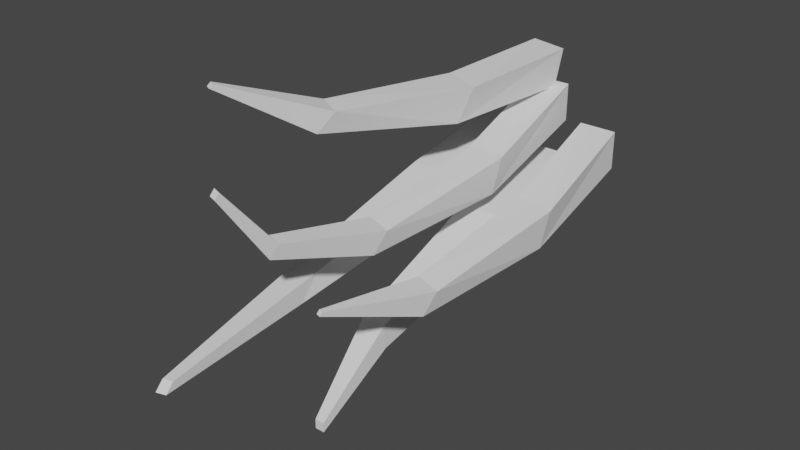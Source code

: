 # Source: grass.blend  (saved by Blender 3.6.11; exported with 4.5.12 LTS)
import bpy
from mathutils import Matrix  # noqa: F401  (used for matrix-valued properties, if any)

bpy.ops.wm.read_factory_settings(use_empty=True)
scene = bpy.context.scene
scene.name = 'Scene'

# ---- collections
col_collection = bpy.data.collections.new('Collection'); scene.collection.children.link(col_collection)

# ---- world
world_world = bpy.data.worlds.new('World'); scene.world = world_world
world_world.use_nodes = True; world_world.node_tree.nodes.clear()
_N = world_world.node_tree.nodes; _L = world_world.node_tree.links
n0 = _N.new('ShaderNodeOutputWorld'); n0.name = 'World Output'; n0.location = (300, 300)
n1 = _N.new('ShaderNodeBackground'); n1.name = 'Background'; n1.location = (10, 300)
n1.inputs[0].default_value = (0.05088, 0.05088, 0.05088, 1.0)
_L.new(n1.outputs[0], n0.inputs[0])
n0.is_active_output = True
world_world.color = (0.05088, 0.05088, 0.05088)
world_world.use_sun_shadow = False
world_world.sun_shadow_jitter_overblur = 0.0

# ---- meshes
me_cube_001 = bpy.data.meshes.new('Cube.001')
me_cube_001.from_pydata([(-0.3053, 0.1472, -0.9367), (-0.2287, -0.02822, 0.6724), (-0.2848, 0.6041, -0.8851), (-0.2091, 0.409, 0.7218), (0.1541, 0.129, -0.9578), (0.211, -0.04567, 0.6522), (0.1746, 0.5859, -0.9061), (0.2306, 0.3916, 0.7017), (-0.1462, -0.5088, 2.528), (-0.1471, -0.2137, 2.54), (0.1471, -0.2137, 2.54), (0.1462, -0.5088, 2.528), (-0.05649, -1.135, 3.415), (-0.05649, -1.022, 3.415), (0.05649, -1.022, 3.415), (0.05649, -1.135, 3.415), (0.36, 0.6193, -0.8175), (0.4836, 0.292, 0.7948), (0.36, 1.08, -0.8175), (0.5247, 0.7199, 0.6987), (0.8203, 0.6193, -0.8175), (0.9213, 0.2581, 0.831), (0.8203, 1.08, -0.8175), (0.9624, 0.686, 0.7349), (0.4619, 0.2206, 2.584), (0.5291, 0.4761, 2.452), (0.8132, 0.4329, 2.515), (0.7443, 0.1777, 2.647), (0.3805, 0.601, 3.776), (0.3922, 0.6432, 3.752), (0.4404, 0.6359, 3.763), (0.4287, 0.5937, 3.787), (-0.362, 1.022, -0.9074), (-0.2384, 0.6944, 0.7048), (-0.362, 1.482, -0.9074), (-0.1973, 1.122, 0.6087), (0.0983, 1.022, -0.9074), (0.1993, 0.6605, 0.741), (0.0983, 1.482, -0.9074), (0.2404, 1.088, 0.6449), (-0.2601, 0.623, 2.494), (-0.1929, 0.8785, 2.362), (0.09115, 0.8353, 2.425), (0.02227, 0.5801, 2.557), (-0.4178, 0.959, 3.703), (-0.3762, 1.109, 3.618), (-0.2054, 1.083, 3.656), (-0.2469, 0.933, 3.741), (-0.4398, 1.729, 4.24), (-0.4199, 1.801, 4.199), (-0.3382, 1.788, 4.217), (-0.3581, 1.717, 4.258), (-0.5031, 1.455, -0.9159), (-0.6568, 1.467, 0.7266), (-0.4723, 1.905, -1.008), (-0.5726, 1.864, 0.5553), (-0.04959, 1.44, -0.8387), (-0.2335, 1.427, 0.8417), (-0.01878, 1.89, -0.9307), (-0.1493, 1.824, 0.6704), (-0.9645, 1.77, 2.465), (-0.8604, 1.99, 2.298), (-0.5933, 1.952, 2.415), (-0.699, 1.732, 2.581), (-1.21, 2.391, 3.526), (-1.19, 2.431, 3.493), (-1.139, 2.424, 3.516), (-1.16, 2.384, 3.549), (-1.033, 0.467, -0.9367), (-0.9561, 0.2915, 0.6724), (-1.012, 0.9238, -0.8851), (-0.9365, 0.7288, 0.7218), (-0.5733, 0.4487, -0.9578), (-0.5164, 0.274, 0.6522), (-0.5529, 0.9056, -0.9061), (-0.4968, 0.7113, 0.7017), (-0.8943, -0.03099, 3.08), (-0.9181, 0.2267, 2.829), (-0.6282, 0.2249, 2.74), (-0.6061, -0.03281, 2.992), (-0.6223, -0.1036, 4.937), (-0.6317, -0.007242, 4.834), (-0.5204, -0.007945, 4.8), (-0.5109, -0.1043, 4.903)], [], [(0, 1, 3, 2), (2, 3, 7, 6), (6, 7, 5, 4), (4, 5, 1, 0), (2, 6, 4, 0), (3, 1, 8, 9), (8, 11, 15, 12), (1, 5, 11, 8), (7, 3, 9, 10), (5, 7, 10, 11), (14, 13, 12, 15), (10, 9, 13, 14), (11, 10, 14, 15), (9, 8, 12, 13), (16, 17, 19, 18), (18, 19, 23, 22), (22, 23, 21, 20), (20, 21, 17, 16), (18, 22, 20, 16), (19, 17, 24, 25), (24, 27, 31, 28), (17, 21, 27, 24), (23, 19, 25, 26), (21, 23, 26, 27), (30, 29, 28, 31), (26, 25, 29, 30), (27, 26, 30, 31), (25, 24, 28, 29), (32, 33, 35, 34), (34, 35, 39, 38), (38, 39, 37, 36), (36, 37, 33, 32), (34, 38, 36, 32), (35, 33, 40, 41), (40, 43, 47, 44), (33, 37, 43, 40), (39, 35, 41, 42), (37, 39, 42, 43), (47, 46, 50, 51), (42, 41, 45, 46), (43, 42, 46, 47), (41, 40, 44, 45), (50, 49, 48, 51), (45, 44, 48, 49), (44, 47, 51, 48), (46, 45, 49, 50), (52, 53, 55, 54), (54, 55, 59, 58), (58, 59, 57, 56), (56, 57, 53, 52), (54, 58, 56, 52), (55, 53, 60, 61), (60, 63, 67, 64), (53, 57, 63, 60), (59, 55, 61, 62), (57, 59, 62, 63), (66, 65, 64, 67), (62, 61, 65, 66), (63, 62, 66, 67), (61, 60, 64, 65), (68, 69, 71, 70), (70, 71, 75, 74), (74, 75, 73, 72), (72, 73, 69, 68), (70, 74, 72, 68), (71, 69, 76, 77), (76, 79, 83, 80), (69, 73, 79, 76), (75, 71, 77, 78), (73, 75, 78, 79), (82, 81, 80, 83), (78, 77, 81, 82), (79, 78, 82, 83), (77, 76, 80, 81)])
_uv = me_cube_001.uv_layers.new(name='UVMap')
_uv.uv.foreach_set('vector', [0.8547, 0.4921, 0.8857, 0.3189, 0.933, 0.3269, 0.9041, 0.5004, 0.5717, 0.8841, 0.573, 0.7076, 0.621, 0.7076, 0.6218, 0.8841, 0.6676, 0.502, 0.6389, 0.3298, 0.6863, 0.3217, 0.717, 0.4936, 0.933, 0.9859, 0.9339, 0.8094, 0.9819, 0.8094, 0.9832, 0.9859, 0.321, 0.615, 0.321, 0.5649, 0.3709, 0.5652, 0.3709, 0.6153, 0.933, 0.3269, 0.8857, 0.3189, 0.8925, 0.1108, 0.9236, 0.1184, 0.9789, 0.6033, 0.9471, 0.6019, 0.9565, 0.5007, 0.9688, 0.5012, 0.9819, 0.8094, 0.9339, 0.8094, 0.9471, 0.6019, 0.9789, 0.6033, 0.621, 0.7076, 0.573, 0.7076, 0.5758, 0.5043, 0.6077, 0.5029, 0.6863, 0.3217, 0.6389, 0.3298, 0.6468, 0.1195, 0.678, 0.112, 0.528, 0.5177, 0.5158, 0.5177, 0.5154, 0.5062, 0.5277, 0.5062, 0.5334, 0.6339, 0.5015, 0.6339, 0.5158, 0.5177, 0.528, 0.5177, 0.678, 0.112, 0.6468, 0.1195, 0.7052, 0.003352, 0.717, -1.473e-08, 0.9236, 0.1184, 0.8925, 0.1108, 0.8547, -7.037e-08, 0.8665, 0.00336, 0.5892, 0.4984, 0.5717, 0.3208, 0.6173, 0.3356, 0.6389, 0.5029, 0.717, 0.5016, 0.7358, 0.3336, 0.7836, 0.3289, 0.767, 0.5012, 0.5015, 0.5062, 0.5261, 0.3367, 0.5717, 0.3214, 0.5513, 0.5015, 0.9462, 0.5007, 0.933, 0.3185, 0.9809, 0.3226, 0.9962, 0.5006, 0.2024, 0.5687, 0.2526, 0.5687, 0.2526, 0.6189, 0.2024, 0.6189, 0.6173, 0.3356, 0.5717, 0.3208, 0.5821, 0.1259, 0.609, 0.143, 0.9836, 0.1276, 0.9525, 0.1204, 0.9909, -4.654e-09, 0.9962, 0.001219, 0.9809, 0.3226, 0.933, 0.3185, 0.9525, 0.1204, 0.9836, 0.1276, 0.7836, 0.3289, 0.7358, 0.3336, 0.7357, 0.1409, 0.7669, 0.1334, 0.5717, 0.3214, 0.5261, 0.3367, 0.5349, 0.1403, 0.5615, 0.1226, 0.4956, 0.5205, 0.4956, 0.5259, 0.4902, 0.526, 0.4902, 0.5206, 0.7669, 0.1334, 0.7357, 0.1409, 0.717, 0.001272, 0.7223, -2.032e-08, 0.5615, 0.1226, 0.5349, 0.1403, 0.5015, 0.003159, 0.5059, 2.651e-08, 0.609, 0.143, 0.5821, 0.1259, 0.6345, -1.11e-08, 0.6389, 0.003063, 0.3856, 0.5649, 0.3409, 0.3921, 0.3883, 0.3997, 0.4354, 0.5617, 0.8547, 0.9997, 0.8754, 0.8318, 0.9233, 0.8278, 0.9047, 0.9998, 0.2024, 0.5657, 0.253, 0.402, 0.3003, 0.3939, 0.2524, 0.5687, 0.4515, 0.5065, 0.4354, 0.3246, 0.4833, 0.328, 0.5015, 0.5057, 0.3709, 0.5649, 0.4211, 0.5649, 0.4211, 0.6151, 0.3709, 0.6151, 0.3883, 0.3997, 0.3409, 0.3921, 0.321, 0.198, 0.3503, 0.2107, 0.4829, 0.1329, 0.4518, 0.1262, 0.4826, -1.497e-09, 0.5015, 0.004023, 0.4833, 0.328, 0.4354, 0.3246, 0.4518, 0.1262, 0.4829, 0.1329, 0.9233, 0.8278, 0.8754, 0.8318, 0.8775, 0.6392, 0.9087, 0.632, 0.3003, 0.3939, 0.253, 0.402, 0.292, 0.2093, 0.321, 0.196, 0.2917, 0.06243, 0.2747, 0.07109, 0.2024, 0.004144, 0.2106, 3.202e-08, 0.9087, 0.632, 0.8775, 0.6392, 0.8547, 0.5047, 0.8735, 0.5004, 0.321, 0.196, 0.292, 0.2093, 0.2747, 0.07109, 0.2917, 0.06243, 0.3503, 0.2107, 0.321, 0.198, 0.3476, 0.06378, 0.3649, 0.07208, 0.5699, 0.575, 0.561, 0.5774, 0.5585, 0.5687, 0.5674, 0.5662, 0.3649, 0.07208, 0.3476, 0.06378, 0.4272, -1.114e-08, 0.4354, 0.003969, 0.5514, 0.5113, 0.5699, 0.5062, 0.5674, 0.5662, 0.5585, 0.5687, 0.5514, 0.5874, 0.5334, 0.5814, 0.5428, 0.5062, 0.5514, 0.5091, 0.8019, 0.995, 0.7836, 0.8164, 0.8292, 0.8308, 0.8518, 1.0, 0.717, 0.9951, 0.7355, 0.8255, 0.7832, 0.821, 0.7671, 0.9954, 0.7836, 0.5014, 0.8092, 0.3281, 0.8547, 0.3133, 0.8335, 0.4964, 0.6515, 0.987, 0.6389, 0.8034, 0.6868, 0.8077, 0.7016, 0.9864, 0.4354, 0.5561, 0.4354, 0.5065, 0.4845, 0.5081, 0.4845, 0.5577, 0.8292, 0.8308, 0.7836, 0.8164, 0.7941, 0.6239, 0.8208, 0.6398, 0.6894, 0.6177, 0.6585, 0.6102, 0.6957, 0.502, 0.7016, 0.5035, 0.6868, 0.8077, 0.6389, 0.8034, 0.6585, 0.6102, 0.6894, 0.6177, 0.7832, 0.821, 0.7355, 0.8255, 0.7353, 0.6343, 0.7664, 0.6266, 0.8547, 0.3133, 0.8092, 0.3281, 0.8181, 0.1336, 0.8446, 0.117, 0.4902, 0.5205, 0.4902, 0.5264, 0.4845, 0.5269, 0.4845, 0.521, 0.7664, 0.6266, 0.7353, 0.6343, 0.717, 0.5031, 0.7229, 0.5016, 0.8446, 0.117, 0.8181, 0.1336, 0.7836, 0.003323, 0.7885, -1.633e-08, 0.8208, 0.6398, 0.7941, 0.6239, 0.8468, 0.5014, 0.8518, 0.5046, 0.05014, 0.6407, 0.05295, 0.4648, 0.1009, 0.465, 0.1002, 0.6409, 0.1517, 0.6308, 0.1544, 0.4543, 0.2024, 0.4547, 0.2018, 0.6312, 0.1015, 0.6367, 0.1009, 0.4621, 0.1489, 0.4617, 0.1517, 0.6363, -5.658e-09, 0.6446, 4.879e-05, 0.4681, 0.04803, 0.4678, 0.05014, 0.6444, 0.4354, 0.6078, 0.4354, 0.5577, 0.4853, 0.558, 0.4853, 0.6081, 0.1009, 0.465, 0.05295, 0.4648, 0.05014, 0.2006, 0.07439, 0.2309, 0.05014, 0.2034, 0.01841, 0.2117, 0.01657, 0.00322, 0.02883, 4.25e-08, 0.04803, 0.4678, 4.879e-05, 0.4681, 0.01841, 0.2117, 0.05014, 0.2034, 0.2024, 0.4547, 0.1544, 0.4543, 0.1517, 0.2209, 0.1835, 0.2294, 0.1489, 0.4617, 0.1009, 0.4621, 0.1273, 0.2352, 0.1517, 0.2052, 0.4964, 0.5204, 0.4845, 0.5205, 0.4845, 0.5066, 0.4964, 0.5065, 0.1835, 0.2294, 0.1517, 0.2209, 0.1759, 2.455e-08, 0.1881, 0.00326, 0.1517, 0.2052, 0.1273, 0.2352, 0.1246, 0.01213, 0.1336, 2.083e-08, 0.07439, 0.2309, 0.05014, 0.2006, 0.06927, -2.779e-08, 0.07822, 0.01229])
me_cube_001.update()

# ---- objects
ob_cube = bpy.data.objects.new('Cube', me_cube_001)

# ---- transforms, parenting, visibility, modifiers, constraints
ob_cube.location = (0.0, 0.0, 0.0)
ob_cube.rotation_euler = (1.571, -0.0, 0.0)

# ---- collection membership
col_collection.objects.link(ob_cube)

# ---- scene / render settings (as saved in the file)
scene.frame_start = 1; scene.frame_end = 250; scene.frame_set(1)
scene.render.engine = 'BLENDER_EEVEE_NEXT'
scene.cycles.sampling_pattern = 'TABULATED_SOBOL'
scene.view_settings.view_transform = 'Filmic'
bpy.context.view_layer.update()

# ---- added for rendering (the .blend has no active camera and no usable light): camera, sun
cam_auto = bpy.data.cameras.new('AutoCamera')
cam_auto.lens = 50.0
cam_auto.sensor_width = 36.0
cam_auto.clip_end = 1000.0
ob_auto_camera = bpy.data.objects.new('AutoCamera', cam_auto)
scene.collection.objects.link(ob_auto_camera)
ob_auto_camera.location = (6.5976, -10.0305, 6.02525)
ob_auto_camera.rotation_euler = (1.09748, -7.21219e-08, 0.694738)
scene.camera = ob_auto_camera
light_auto_sun = bpy.data.lights.new('AutoSun', 'SUN')
light_auto_sun.energy = 3.0
light_auto_sun.angle = 0.0523599
ob_auto_sun = bpy.data.objects.new('AutoSun', light_auto_sun)
scene.collection.objects.link(ob_auto_sun)
ob_auto_sun.rotation_euler = (0.872665, 0.174533, 0.523599)
bpy.context.view_layer.update()
